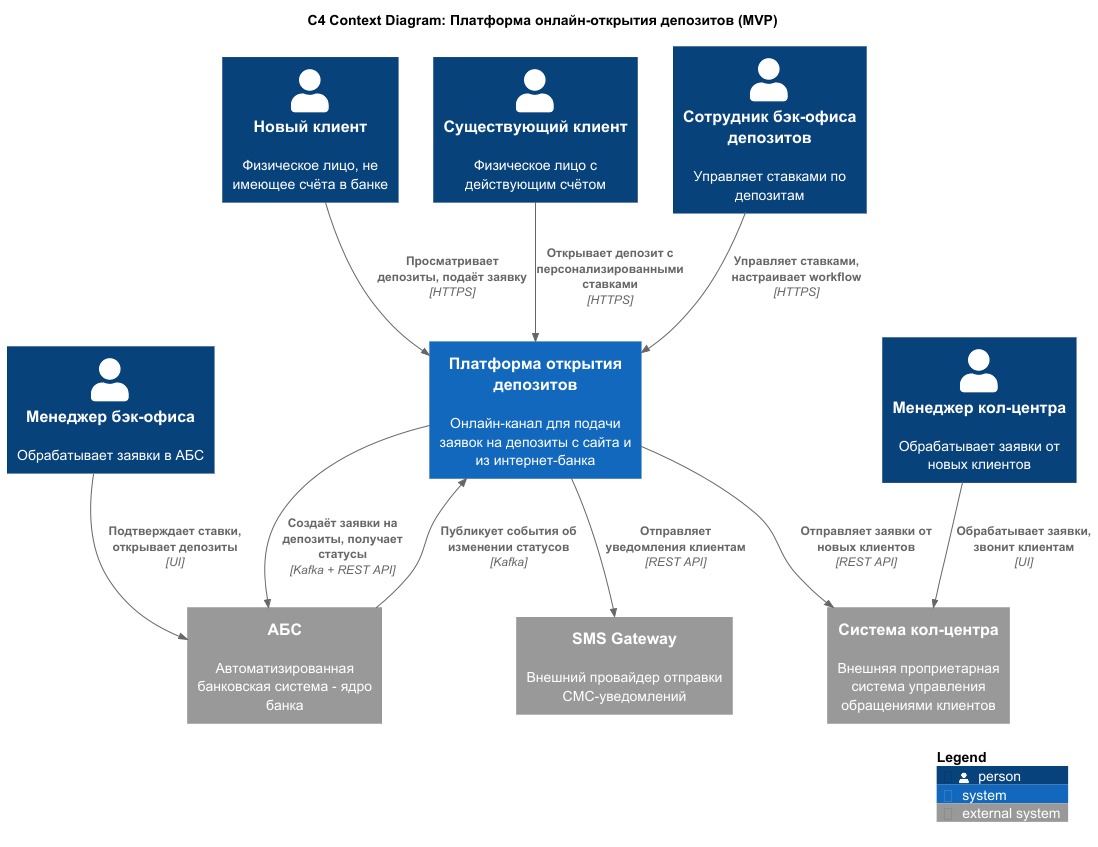

The diagram above was rendered by PlantUML. Its source (embedded in the PNG):
@startuml 01_context_diagram
!include https://raw.githubusercontent.com/plantuml-stdlib/C4-PlantUML/master/C4_Context.puml

LAYOUT_WITH_LEGEND()

title C4 Context Diagram: Платформа онлайн-открытия депозитов (MVP)

Person(new_client, "Новый клиент", "Физическое лицо, не имеющее счёта в банке")
Person(existing_client, "Существующий клиент", "Физическое лицо с действующим счётом")
Person(call_center_manager, "Менеджер кол-центра", "Обрабатывает заявки от новых клиентов")
Person(backoffice_manager, "Менеджер бэк-офиса", "Обрабатывает заявки в АБС")
Person(deposit_officer, "Сотрудник бэк-офиса депозитов", "Управляет ставками по депозитам")

System(deposit_platform, "Платформа открытия депозитов", "Онлайн-канал для подачи заявок на депозиты с сайта и из интернет-банка")

System_Ext(abs_system, "АБС", "Автоматизированная банковская система - ядро банка")
System_Ext(call_center_system, "Система кол-центра", "Внешняя проприетарная система управления обращениями клиентов")
System_Ext(sms_gateway, "SMS Gateway", "Внешний провайдер отправки СМС-уведомлений")

Rel(new_client, deposit_platform, "Просматривает депозиты, подаёт заявку", "HTTPS")
Rel(existing_client, deposit_platform, "Открывает депозит с персонализированными ставками", "HTTPS")
Rel(deposit_officer, deposit_platform, "Управляет ставками, настраивает workflow", "HTTPS")

Rel(deposit_platform, abs_system, "Создаёт заявки на депозиты, получает статусы", "Kafka + REST API")
Rel(deposit_platform, call_center_system, "Отправляет заявки от новых клиентов", "REST API")
Rel(deposit_platform, sms_gateway, "Отправляет уведомления клиентам", "REST API")

Rel(call_center_manager, call_center_system, "Обрабатывает заявки, звонит клиентам", "UI")
Rel(backoffice_manager, abs_system, "Подтверждает ставки, открывает депозиты", "UI")

Rel(abs_system, deposit_platform, "Публикует события об изменении статусов", "Kafka")

SHOW_LEGEND()
@enduml